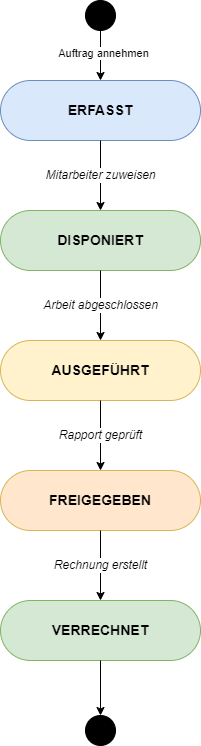

The diagram above was exported from draw.io. Its source (the exported page's mxGraphModel, read from the mxfile embedded in the PNG):
<mxGraphModel dx="1100" dy="788" grid="1" gridSize="10" guides="1" tooltips="1" connect="1" arrows="1" fold="1" page="1" pageScale="1" pageWidth="1169" pageHeight="827" math="0" shadow="0">
  <root>
    <mxCell id="0" />
    <mxCell id="1" parent="0" />
    <mxCell id="2" value="" style="ellipse;aspect=fixed;fillColor=#000000;strokeColor=#000000;" parent="1" vertex="1">
      <mxGeometry x="555" y="60" width="30" height="30" as="geometry" />
    </mxCell>
    <mxCell id="3" value="ERFASST" style="rounded=1;whiteSpace=wrap;html=1;fillColor=#dae8fc;strokeColor=#6c8ebf;fontSize=14;fontStyle=1;arcSize=50;" parent="1" vertex="1">
      <mxGeometry x="470" y="140" width="200" height="60" as="geometry" />
    </mxCell>
    <mxCell id="4" value="DISPONIERT" style="rounded=1;whiteSpace=wrap;html=1;fillColor=#d5e8d4;strokeColor=#82b366;fontSize=14;fontStyle=1;arcSize=50;" parent="1" vertex="1">
      <mxGeometry x="470" y="270" width="200" height="60" as="geometry" />
    </mxCell>
    <mxCell id="5" value="AUSGEFÜHRT" style="rounded=1;whiteSpace=wrap;html=1;fillColor=#fff2cc;strokeColor=#d6b656;fontSize=14;fontStyle=1;arcSize=50;" parent="1" vertex="1">
      <mxGeometry x="470" y="400" width="200" height="60" as="geometry" />
    </mxCell>
    <mxCell id="6" value="FREIGEGEBEN" style="rounded=1;whiteSpace=wrap;html=1;fillColor=#ffe6cc;strokeColor=#d6b656;fontSize=14;fontStyle=1;arcSize=50;" parent="1" vertex="1">
      <mxGeometry x="470" y="530" width="200" height="60" as="geometry" />
    </mxCell>
    <mxCell id="7" value="VERRECHNET" style="rounded=1;whiteSpace=wrap;html=1;fillColor=#d5e8d4;strokeColor=#82b366;fontSize=14;fontStyle=1;arcSize=50;" parent="1" vertex="1">
      <mxGeometry x="470" y="660" width="200" height="60" as="geometry" />
    </mxCell>
    <mxCell id="8" value="" style="ellipse;aspect=fixed;fillColor=#000000;strokeColor=#000000;double=1;" parent="1" vertex="1">
      <mxGeometry x="555" y="775" width="30" height="30" as="geometry" />
    </mxCell>
    <mxCell id="20" value="" style="edgeStyle=orthogonalEdgeStyle;html=1;exitX=0.5;exitY=1;exitDx=0;exitDy=0;entryX=0.5;entryY=0;entryDx=0;entryDy=0;" parent="1" source="2" target="3" edge="1">
      <mxGeometry relative="1" as="geometry" />
    </mxCell>
    <mxCell id="4wrrQPE0aEK--sQMtn_t-30" value="Auftrag annehmen" style="edgeLabel;html=1;align=center;verticalAlign=middle;resizable=0;points=[];" vertex="1" connectable="0" parent="20">
      <mxGeometry x="-0.1333" y="2" relative="1" as="geometry">
        <mxPoint as="offset" />
      </mxGeometry>
    </mxCell>
    <mxCell id="21" value="Mitarbeiter zuweisen" style="edgeStyle=orthogonalEdgeStyle;html=1;fontSize=12;fontStyle=2;" parent="1" source="3" target="4" edge="1">
      <mxGeometry relative="1" as="geometry" />
    </mxCell>
    <mxCell id="22" value="Arbeit abgeschlossen" style="edgeStyle=orthogonalEdgeStyle;html=1;fontSize=12;fontStyle=2;" parent="1" source="4" target="5" edge="1">
      <mxGeometry relative="1" as="geometry" />
    </mxCell>
    <mxCell id="23" value="Rapport geprüft" style="edgeStyle=orthogonalEdgeStyle;html=1;fontSize=12;fontStyle=2;" parent="1" source="5" target="6" edge="1">
      <mxGeometry relative="1" as="geometry" />
    </mxCell>
    <mxCell id="24" value="Rechnung erstellt" style="edgeStyle=orthogonalEdgeStyle;html=1;fontSize=12;fontStyle=2;" parent="1" source="6" target="7" edge="1">
      <mxGeometry relative="1" as="geometry" />
    </mxCell>
    <mxCell id="25" value="" style="edgeStyle=orthogonalEdgeStyle;html=1;" parent="1" source="7" target="8" edge="1">
      <mxGeometry relative="1" as="geometry" />
    </mxCell>
  </root>
</mxGraphModel>